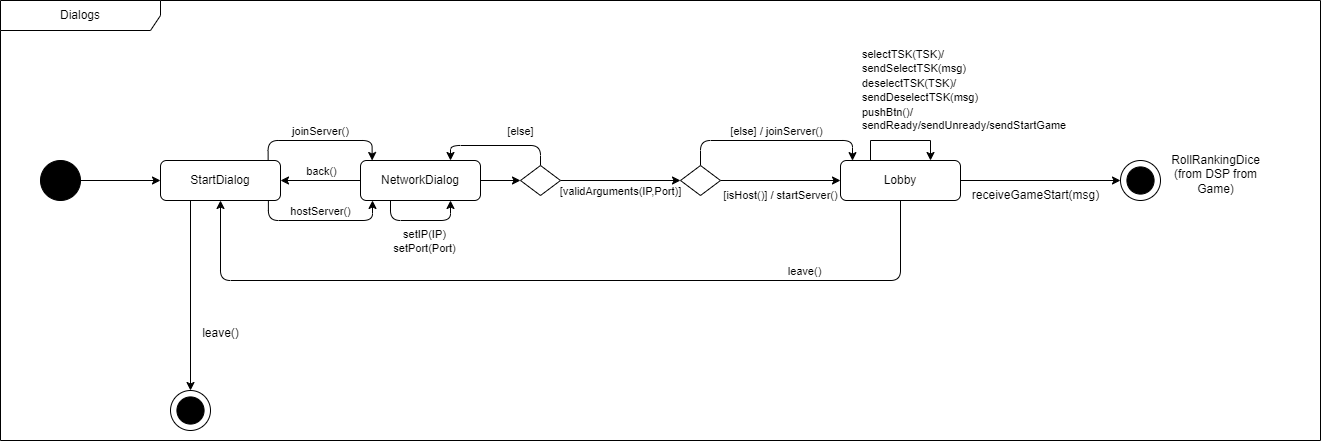

The diagram above was exported from draw.io. Its source (the exported page's mxGraphModel, read from the mxfile embedded in the PNG):
<mxGraphModel dx="2501" dy="836" grid="1" gridSize="10" guides="1" tooltips="1" connect="1" arrows="1" fold="1" page="1" pageScale="1" pageWidth="827" pageHeight="1169" math="0" shadow="0">
  <root>
    <mxCell id="0" />
    <mxCell id="1" parent="0" />
    <mxCell id="I6_56wZajx8HJ1nVJNWv-1" value="Dialogs" style="shape=umlFrame;whiteSpace=wrap;html=1;pointerEvents=0;recursiveResize=0;container=1;collapsible=0;width=160;" parent="1" vertex="1">
      <mxGeometry x="-120" y="560" width="1320" height="440" as="geometry" />
    </mxCell>
    <mxCell id="I6_56wZajx8HJ1nVJNWv-4" style="edgeStyle=orthogonalEdgeStyle;rounded=0;orthogonalLoop=1;jettySize=auto;html=1;exitX=1;exitY=0.5;exitDx=0;exitDy=0;entryX=0;entryY=0.5;entryDx=0;entryDy=0;" parent="I6_56wZajx8HJ1nVJNWv-1" source="I6_56wZajx8HJ1nVJNWv-2" target="I6_56wZajx8HJ1nVJNWv-3" edge="1">
      <mxGeometry relative="1" as="geometry" />
    </mxCell>
    <mxCell id="I6_56wZajx8HJ1nVJNWv-2" value="" style="ellipse;whiteSpace=wrap;html=1;aspect=fixed;fillColor=#000000;" parent="I6_56wZajx8HJ1nVJNWv-1" vertex="1">
      <mxGeometry x="40" y="160" width="40" height="40" as="geometry" />
    </mxCell>
    <mxCell id="I6_56wZajx8HJ1nVJNWv-7" style="edgeStyle=orthogonalEdgeStyle;rounded=1;orthogonalLoop=1;jettySize=auto;html=1;exitX=0.897;exitY=0;exitDx=0;exitDy=0;entryX=0.097;entryY=0;entryDx=0;entryDy=0;entryPerimeter=0;exitPerimeter=0;curved=0;" parent="I6_56wZajx8HJ1nVJNWv-1" source="I6_56wZajx8HJ1nVJNWv-3" target="I6_56wZajx8HJ1nVJNWv-5" edge="1">
      <mxGeometry relative="1" as="geometry" />
    </mxCell>
    <mxCell id="I6_56wZajx8HJ1nVJNWv-38" value="joinServer()" style="edgeLabel;html=1;align=center;verticalAlign=middle;resizable=0;points=[];" parent="I6_56wZajx8HJ1nVJNWv-7" vertex="1" connectable="0">
      <mxGeometry x="-0.0917" y="-1" relative="1" as="geometry">
        <mxPoint x="7" y="-11" as="offset" />
      </mxGeometry>
    </mxCell>
    <mxCell id="I6_56wZajx8HJ1nVJNWv-8" style="edgeStyle=orthogonalEdgeStyle;rounded=1;orthogonalLoop=1;jettySize=auto;html=1;exitX=0.899;exitY=0.999;exitDx=0;exitDy=0;entryX=0.1;entryY=0.999;entryDx=0;entryDy=0;exitPerimeter=0;entryPerimeter=0;curved=0;" parent="I6_56wZajx8HJ1nVJNWv-1" source="I6_56wZajx8HJ1nVJNWv-3" target="I6_56wZajx8HJ1nVJNWv-5" edge="1">
      <mxGeometry relative="1" as="geometry" />
    </mxCell>
    <mxCell id="I6_56wZajx8HJ1nVJNWv-39" value="hostServer()" style="edgeLabel;html=1;align=center;verticalAlign=middle;resizable=0;points=[];" parent="I6_56wZajx8HJ1nVJNWv-8" vertex="1" connectable="0">
      <mxGeometry x="-0.2906" relative="1" as="geometry">
        <mxPoint x="21" y="-10" as="offset" />
      </mxGeometry>
    </mxCell>
    <mxCell id="1bu2r8IgVSWR0Z-jSFB_-4" style="edgeStyle=orthogonalEdgeStyle;rounded=0;orthogonalLoop=1;jettySize=auto;html=1;exitX=0.25;exitY=1;exitDx=0;exitDy=0;entryX=0.5;entryY=0;entryDx=0;entryDy=0;" parent="I6_56wZajx8HJ1nVJNWv-1" source="I6_56wZajx8HJ1nVJNWv-3" target="I6_56wZajx8HJ1nVJNWv-24" edge="1">
      <mxGeometry relative="1" as="geometry" />
    </mxCell>
    <mxCell id="I6_56wZajx8HJ1nVJNWv-3" value="StartDialog" style="rounded=1;whiteSpace=wrap;html=1;" parent="I6_56wZajx8HJ1nVJNWv-1" vertex="1">
      <mxGeometry x="160" y="160" width="120" height="40" as="geometry" />
    </mxCell>
    <mxCell id="I6_56wZajx8HJ1nVJNWv-9" style="edgeStyle=orthogonalEdgeStyle;rounded=0;orthogonalLoop=1;jettySize=auto;html=1;exitX=0;exitY=0.5;exitDx=0;exitDy=0;entryX=1;entryY=0.5;entryDx=0;entryDy=0;" parent="I6_56wZajx8HJ1nVJNWv-1" source="I6_56wZajx8HJ1nVJNWv-5" target="I6_56wZajx8HJ1nVJNWv-3" edge="1">
      <mxGeometry relative="1" as="geometry" />
    </mxCell>
    <mxCell id="I6_56wZajx8HJ1nVJNWv-37" value="back()" style="edgeLabel;html=1;align=center;verticalAlign=middle;resizable=0;points=[];" parent="I6_56wZajx8HJ1nVJNWv-9" vertex="1" connectable="0">
      <mxGeometry x="-0.2" relative="1" as="geometry">
        <mxPoint x="-8" y="-10" as="offset" />
      </mxGeometry>
    </mxCell>
    <mxCell id="I6_56wZajx8HJ1nVJNWv-12" style="edgeStyle=orthogonalEdgeStyle;rounded=0;orthogonalLoop=1;jettySize=auto;html=1;exitX=1;exitY=0.5;exitDx=0;exitDy=0;entryX=0;entryY=0.5;entryDx=0;entryDy=0;" parent="I6_56wZajx8HJ1nVJNWv-1" source="I6_56wZajx8HJ1nVJNWv-5" target="I6_56wZajx8HJ1nVJNWv-11" edge="1">
      <mxGeometry relative="1" as="geometry" />
    </mxCell>
    <mxCell id="I6_56wZajx8HJ1nVJNWv-5" value="NetworkDialog" style="rounded=1;whiteSpace=wrap;html=1;" parent="I6_56wZajx8HJ1nVJNWv-1" vertex="1">
      <mxGeometry x="360" y="160" width="120" height="40" as="geometry" />
    </mxCell>
    <mxCell id="I6_56wZajx8HJ1nVJNWv-10" style="edgeStyle=orthogonalEdgeStyle;rounded=1;orthogonalLoop=1;jettySize=auto;html=1;exitX=0.25;exitY=1;exitDx=0;exitDy=0;entryX=0.75;entryY=1;entryDx=0;entryDy=0;curved=0;" parent="I6_56wZajx8HJ1nVJNWv-1" source="I6_56wZajx8HJ1nVJNWv-5" target="I6_56wZajx8HJ1nVJNWv-5" edge="1">
      <mxGeometry relative="1" as="geometry" />
    </mxCell>
    <mxCell id="I6_56wZajx8HJ1nVJNWv-40" value="setIP(IP)&lt;br&gt;setPort(Port)" style="edgeLabel;html=1;align=center;verticalAlign=middle;resizable=0;points=[];" parent="I6_56wZajx8HJ1nVJNWv-10" vertex="1" connectable="0">
      <mxGeometry x="0.06" relative="1" as="geometry">
        <mxPoint y="20" as="offset" />
      </mxGeometry>
    </mxCell>
    <mxCell id="I6_56wZajx8HJ1nVJNWv-14" style="edgeStyle=orthogonalEdgeStyle;rounded=0;orthogonalLoop=1;jettySize=auto;html=1;exitX=1;exitY=0.5;exitDx=0;exitDy=0;entryX=0;entryY=0.5;entryDx=0;entryDy=0;" parent="I6_56wZajx8HJ1nVJNWv-1" source="I6_56wZajx8HJ1nVJNWv-11" target="I6_56wZajx8HJ1nVJNWv-13" edge="1">
      <mxGeometry relative="1" as="geometry" />
    </mxCell>
    <mxCell id="I6_56wZajx8HJ1nVJNWv-41" value="[validArguments(IP,Port)]" style="edgeLabel;html=1;align=center;verticalAlign=middle;resizable=0;points=[];" parent="I6_56wZajx8HJ1nVJNWv-14" vertex="1" connectable="0">
      <mxGeometry x="-0.2098" y="1" relative="1" as="geometry">
        <mxPoint x="12" y="11" as="offset" />
      </mxGeometry>
    </mxCell>
    <mxCell id="I6_56wZajx8HJ1nVJNWv-15" style="edgeStyle=orthogonalEdgeStyle;rounded=1;orthogonalLoop=1;jettySize=auto;html=1;exitX=0.5;exitY=0;exitDx=0;exitDy=0;entryX=0.75;entryY=0;entryDx=0;entryDy=0;curved=0;" parent="I6_56wZajx8HJ1nVJNWv-1" source="I6_56wZajx8HJ1nVJNWv-11" target="I6_56wZajx8HJ1nVJNWv-5" edge="1">
      <mxGeometry relative="1" as="geometry" />
    </mxCell>
    <mxCell id="I6_56wZajx8HJ1nVJNWv-42" value="[else]" style="edgeLabel;html=1;align=center;verticalAlign=middle;resizable=0;points=[];" parent="I6_56wZajx8HJ1nVJNWv-15" vertex="1" connectable="0">
      <mxGeometry x="-0.4781" y="-1" relative="1" as="geometry">
        <mxPoint x="-8" y="-14" as="offset" />
      </mxGeometry>
    </mxCell>
    <mxCell id="I6_56wZajx8HJ1nVJNWv-11" value="" style="rhombus;whiteSpace=wrap;html=1;" parent="I6_56wZajx8HJ1nVJNWv-1" vertex="1">
      <mxGeometry x="520" y="165" width="40" height="30" as="geometry" />
    </mxCell>
    <mxCell id="I6_56wZajx8HJ1nVJNWv-17" style="edgeStyle=orthogonalEdgeStyle;rounded=0;orthogonalLoop=1;jettySize=auto;html=1;exitX=1;exitY=0.5;exitDx=0;exitDy=0;entryX=0;entryY=0.5;entryDx=0;entryDy=0;" parent="I6_56wZajx8HJ1nVJNWv-1" source="I6_56wZajx8HJ1nVJNWv-13" target="I6_56wZajx8HJ1nVJNWv-16" edge="1">
      <mxGeometry relative="1" as="geometry" />
    </mxCell>
    <mxCell id="I6_56wZajx8HJ1nVJNWv-43" value="[isHost()] / startServer()" style="edgeLabel;html=1;align=center;verticalAlign=middle;resizable=0;points=[];" parent="I6_56wZajx8HJ1nVJNWv-17" vertex="1" connectable="0">
      <mxGeometry x="0.273" y="-2" relative="1" as="geometry">
        <mxPoint x="-17" y="12" as="offset" />
      </mxGeometry>
    </mxCell>
    <mxCell id="I6_56wZajx8HJ1nVJNWv-18" style="edgeStyle=orthogonalEdgeStyle;rounded=1;orthogonalLoop=1;jettySize=auto;html=1;exitX=0.5;exitY=0;exitDx=0;exitDy=0;entryX=0.1;entryY=0.003;entryDx=0;entryDy=0;entryPerimeter=0;curved=0;" parent="I6_56wZajx8HJ1nVJNWv-1" source="I6_56wZajx8HJ1nVJNWv-13" target="I6_56wZajx8HJ1nVJNWv-16" edge="1">
      <mxGeometry relative="1" as="geometry" />
    </mxCell>
    <mxCell id="I6_56wZajx8HJ1nVJNWv-44" value="[else] / joinServer()" style="edgeLabel;html=1;align=center;verticalAlign=middle;resizable=0;points=[];" parent="I6_56wZajx8HJ1nVJNWv-18" vertex="1" connectable="0">
      <mxGeometry x="0.0143" y="-2" relative="1" as="geometry">
        <mxPoint y="-12" as="offset" />
      </mxGeometry>
    </mxCell>
    <mxCell id="I6_56wZajx8HJ1nVJNWv-13" value="" style="rhombus;whiteSpace=wrap;html=1;" parent="I6_56wZajx8HJ1nVJNWv-1" vertex="1">
      <mxGeometry x="680" y="165" width="40" height="30" as="geometry" />
    </mxCell>
    <mxCell id="I6_56wZajx8HJ1nVJNWv-35" style="edgeStyle=orthogonalEdgeStyle;rounded=1;orthogonalLoop=1;jettySize=auto;html=1;exitX=0.5;exitY=1;exitDx=0;exitDy=0;entryX=0.5;entryY=1;entryDx=0;entryDy=0;curved=0;" parent="I6_56wZajx8HJ1nVJNWv-1" source="I6_56wZajx8HJ1nVJNWv-16" target="I6_56wZajx8HJ1nVJNWv-3" edge="1">
      <mxGeometry relative="1" as="geometry">
        <Array as="points">
          <mxPoint x="900" y="280" />
          <mxPoint x="220" y="280" />
        </Array>
      </mxGeometry>
    </mxCell>
    <mxCell id="I6_56wZajx8HJ1nVJNWv-45" value="leave()" style="edgeLabel;html=1;align=center;verticalAlign=middle;resizable=0;points=[];" parent="I6_56wZajx8HJ1nVJNWv-35" vertex="1" connectable="0">
      <mxGeometry x="-0.5678" y="1" relative="1" as="geometry">
        <mxPoint x="5" y="-11" as="offset" />
      </mxGeometry>
    </mxCell>
    <mxCell id="I6_56wZajx8HJ1nVJNWv-16" value="Lobby" style="rounded=1;whiteSpace=wrap;html=1;" parent="I6_56wZajx8HJ1nVJNWv-1" vertex="1">
      <mxGeometry x="840" y="160" width="120" height="40" as="geometry" />
    </mxCell>
    <mxCell id="I6_56wZajx8HJ1nVJNWv-24" value="" style="ellipse;whiteSpace=wrap;html=1;aspect=fixed;" parent="I6_56wZajx8HJ1nVJNWv-1" vertex="1">
      <mxGeometry x="170" y="390" width="40" height="40" as="geometry" />
    </mxCell>
    <mxCell id="I6_56wZajx8HJ1nVJNWv-25" value="" style="ellipse;whiteSpace=wrap;html=1;aspect=fixed;fillColor=#000000;" parent="I6_56wZajx8HJ1nVJNWv-1" vertex="1">
      <mxGeometry x="176.40999999999985" y="396.40999999999997" width="27.18" height="27.18" as="geometry" />
    </mxCell>
    <mxCell id="ok4UNumR4Xlpq0FHPgY2-2" value="receiveGameStart(msg)" style="text;html=1;align=center;verticalAlign=middle;resizable=0;points=[];autosize=1;strokeColor=none;fillColor=none;" parent="I6_56wZajx8HJ1nVJNWv-1" vertex="1">
      <mxGeometry x="960" y="180" width="150" height="30" as="geometry" />
    </mxCell>
    <mxCell id="_7fV91-irXJmnFwZbw-E-2" style="edgeStyle=orthogonalEdgeStyle;rounded=0;orthogonalLoop=1;jettySize=auto;html=1;exitX=0.25;exitY=0;exitDx=0;exitDy=0;entryX=0.75;entryY=0;entryDx=0;entryDy=0;" parent="I6_56wZajx8HJ1nVJNWv-1" source="I6_56wZajx8HJ1nVJNWv-16" target="I6_56wZajx8HJ1nVJNWv-16" edge="1">
      <mxGeometry relative="1" as="geometry">
        <Array as="points">
          <mxPoint x="870" y="140" />
          <mxPoint x="930" y="140" />
        </Array>
      </mxGeometry>
    </mxCell>
    <mxCell id="_7fV91-irXJmnFwZbw-E-4" value="&lt;span style=&quot;color: rgb(0, 0, 0); font-family: Helvetica; font-size: 11px; font-style: normal; font-variant-ligatures: normal; font-variant-caps: normal; font-weight: 400; letter-spacing: normal; orphans: 2; text-align: center; text-indent: 0px; text-transform: none; widows: 2; word-spacing: 0px; -webkit-text-stroke-width: 0px; white-space: nowrap; background-color: rgb(255, 255, 255); text-decoration-thickness: initial; text-decoration-style: initial; text-decoration-color: initial; display: inline !important; float: none;&quot;&gt;selectTSK(TSK)/&lt;/span&gt;&lt;div&gt;&lt;span style=&quot;font-size: 11px; text-align: center; text-wrap: nowrap; background-color: initial;&quot;&gt;sendSelectTSK(msg)&lt;/span&gt;&lt;/div&gt;&lt;div&gt;&lt;span style=&quot;font-size: 11px; text-align: center; text-wrap: nowrap; background-color: initial;&quot;&gt;deselectTSK(TSK)/&lt;/span&gt;&lt;/div&gt;&lt;div&gt;&lt;span style=&quot;font-size: 11px; text-align: center; text-wrap: nowrap; background-color: initial;&quot;&gt;sendDeselectTSK(msg)&lt;/span&gt;&lt;/div&gt;&lt;div&gt;&lt;span style=&quot;font-size: 11px; text-align: center; text-wrap: nowrap; background-color: initial;&quot;&gt;pushBtn()/&lt;/span&gt;&lt;div style=&quot;forced-color-adjust: none; color: rgb(0, 0, 0); font-family: Helvetica; font-size: 11px; font-style: normal; font-variant-ligatures: normal; font-variant-caps: normal; font-weight: 400; letter-spacing: normal; orphans: 2; text-align: center; text-indent: 0px; text-transform: none; widows: 2; word-spacing: 0px; -webkit-text-stroke-width: 0px; white-space: nowrap; text-decoration-thickness: initial; text-decoration-style: initial; text-decoration-color: initial;&quot;&gt;sendReady/sendUnready/sendStartGame&lt;/div&gt;&lt;/div&gt;" style="text;whiteSpace=wrap;html=1;" parent="I6_56wZajx8HJ1nVJNWv-1" vertex="1">
      <mxGeometry x="860" y="40" width="240" height="100" as="geometry" />
    </mxCell>
    <mxCell id="M7aK9xLRDNEKjazXY7X_-1" value="" style="ellipse;whiteSpace=wrap;html=1;aspect=fixed;" parent="I6_56wZajx8HJ1nVJNWv-1" vertex="1">
      <mxGeometry x="1120" y="160" width="40" height="40" as="geometry" />
    </mxCell>
    <mxCell id="M7aK9xLRDNEKjazXY7X_-2" value="" style="ellipse;whiteSpace=wrap;html=1;aspect=fixed;fillColor=#000000;" parent="I6_56wZajx8HJ1nVJNWv-1" vertex="1">
      <mxGeometry x="1126.4099999999999" y="166.40999999999985" width="27.18" height="27.18" as="geometry" />
    </mxCell>
    <mxCell id="1bu2r8IgVSWR0Z-jSFB_-2" style="edgeStyle=orthogonalEdgeStyle;rounded=0;orthogonalLoop=1;jettySize=auto;html=1;exitX=1;exitY=0.5;exitDx=0;exitDy=0;entryX=0;entryY=0.5;entryDx=0;entryDy=0;" parent="I6_56wZajx8HJ1nVJNWv-1" source="I6_56wZajx8HJ1nVJNWv-16" target="M7aK9xLRDNEKjazXY7X_-1" edge="1">
      <mxGeometry relative="1" as="geometry">
        <mxPoint x="1090" y="-100" as="targetPoint" />
      </mxGeometry>
    </mxCell>
    <mxCell id="M7aK9xLRDNEKjazXY7X_-3" value="&lt;span style=&quot;text-wrap: wrap;&quot;&gt;RollRankingDice&lt;/span&gt;&lt;div style=&quot;text-wrap: wrap;&quot;&gt;(from DSP from Game)&lt;/div&gt;" style="text;html=1;align=center;verticalAlign=middle;resizable=0;points=[];autosize=1;strokeColor=none;fillColor=none;" parent="I6_56wZajx8HJ1nVJNWv-1" vertex="1">
      <mxGeometry x="1140" y="153.59000000000003" width="150" height="40" as="geometry" />
    </mxCell>
    <mxCell id="1bu2r8IgVSWR0Z-jSFB_-5" value="leave()" style="text;html=1;align=center;verticalAlign=middle;resizable=0;points=[];autosize=1;strokeColor=none;fillColor=none;" parent="1" vertex="1">
      <mxGeometry x="70" y="878" width="60" height="30" as="geometry" />
    </mxCell>
  </root>
</mxGraphModel>